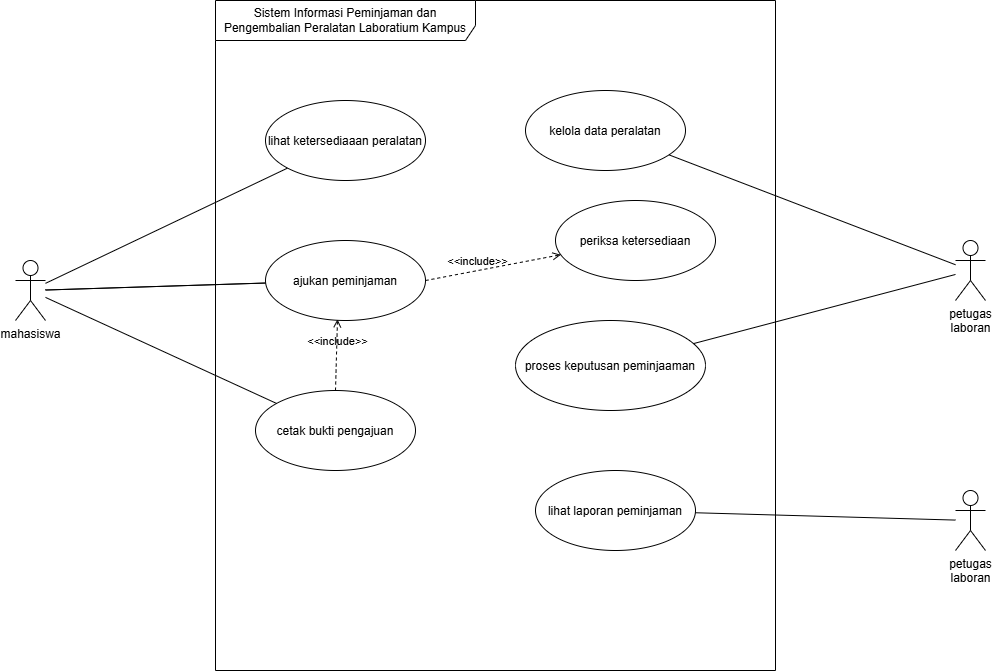

The diagram above was exported from draw.io. Its source (the exported page's mxGraphModel, read from the mxfile embedded in the PNG):
<mxGraphModel dx="1212" dy="722" grid="1" gridSize="10" guides="1" tooltips="1" connect="1" arrows="1" fold="1" page="1" pageScale="1" pageWidth="850" pageHeight="1100" math="0" shadow="0">
  <root>
    <mxCell id="0" />
    <mxCell id="1" parent="0" />
    <mxCell id="78syQ5n500wDbGxKDBkV-1" edge="1" parent="1" source="78syQ5n500wDbGxKDBkV-5" style="edgeStyle=none;html=1;endArrow=none;endFill=0;" target="78syQ5n500wDbGxKDBkV-7" value="">
      <mxGeometry relative="1" as="geometry" />
    </mxCell>
    <mxCell id="78syQ5n500wDbGxKDBkV-2" edge="1" parent="1" source="78syQ5n500wDbGxKDBkV-5" style="edgeStyle=none;html=1;endArrow=none;endFill=0;" target="78syQ5n500wDbGxKDBkV-7" value="">
      <mxGeometry relative="1" as="geometry" />
    </mxCell>
    <mxCell id="78syQ5n500wDbGxKDBkV-3" edge="1" parent="1" source="78syQ5n500wDbGxKDBkV-5" style="edgeStyle=none;html=1;endArrow=none;endFill=0;" target="78syQ5n500wDbGxKDBkV-8" value="">
      <mxGeometry relative="1" as="geometry" />
    </mxCell>
    <mxCell id="78syQ5n500wDbGxKDBkV-4" edge="1" parent="1" source="78syQ5n500wDbGxKDBkV-5" style="edgeStyle=none;html=1;endArrow=none;endFill=0;" target="78syQ5n500wDbGxKDBkV-12" value="">
      <mxGeometry relative="1" as="geometry" />
    </mxCell>
    <mxCell id="78syQ5n500wDbGxKDBkV-5" parent="1" style="shape=umlActor;verticalLabelPosition=bottom;verticalAlign=top;html=1;" value="mahasiswa" vertex="1">
      <mxGeometry height="60" width="30" x="120" y="440" as="geometry" />
    </mxCell>
    <mxCell id="78syQ5n500wDbGxKDBkV-6" parent="1" style="shape=umlFrame;whiteSpace=wrap;html=1;pointerEvents=0;recursiveResize=0;container=1;collapsible=0;width=260;height=40;" value="Sistem Informasi Peminjaman dan&lt;div&gt;Pengembalian Peralatan Laboratium Kampus&lt;/div&gt;" vertex="1">
      <mxGeometry height="670" width="560" x="320" y="180" as="geometry" />
    </mxCell>
    <mxCell id="78syQ5n500wDbGxKDBkV-7" parent="78syQ5n500wDbGxKDBkV-6" style="ellipse;" value="ajukan peminjaman" vertex="1">
      <mxGeometry height="80" width="160" x="50" y="240" as="geometry" />
    </mxCell>
    <mxCell id="78syQ5n500wDbGxKDBkV-8" parent="78syQ5n500wDbGxKDBkV-6" style="ellipse;" value="cetak bukti pengajuan" vertex="1">
      <mxGeometry height="80" width="160" x="40" y="390" as="geometry" />
    </mxCell>
    <mxCell id="78syQ5n500wDbGxKDBkV-9" parent="78syQ5n500wDbGxKDBkV-6" style="ellipse;" value="kelola data peralatan" vertex="1">
      <mxGeometry height="80" width="160" x="310" y="90" as="geometry" />
    </mxCell>
    <mxCell id="78syQ5n500wDbGxKDBkV-10" parent="78syQ5n500wDbGxKDBkV-6" style="ellipse;" value="periksa ketersediaan" vertex="1">
      <mxGeometry height="80" width="160" x="340" y="200" as="geometry" />
    </mxCell>
    <mxCell id="78syQ5n500wDbGxKDBkV-11" parent="78syQ5n500wDbGxKDBkV-6" style="ellipse;" value="lihat laporan peminjaman" vertex="1">
      <mxGeometry height="80" width="160" x="320" y="470" as="geometry" />
    </mxCell>
    <mxCell id="78syQ5n500wDbGxKDBkV-12" parent="78syQ5n500wDbGxKDBkV-6" style="ellipse;" value="lihat ketersediaaan peralatan" vertex="1">
      <mxGeometry height="80" width="160" x="50" y="100" as="geometry" />
    </mxCell>
    <mxCell id="78syQ5n500wDbGxKDBkV-13" parent="78syQ5n500wDbGxKDBkV-6" style="ellipse;" value="proses keputusan peminjaaman" vertex="1">
      <mxGeometry height="90" width="190" x="300" y="320" as="geometry" />
    </mxCell>
    <mxCell id="78syQ5n500wDbGxKDBkV-14" edge="1" parent="78syQ5n500wDbGxKDBkV-6" style="html=1;verticalAlign=bottom;labelBackgroundColor=none;endArrow=open;endFill=0;dashed=1;exitX=0.5;exitY=1;exitDx=0;exitDy=0;entryX=0.45;entryY=0.985;entryDx=0;entryDy=0;entryPerimeter=0;" target="78syQ5n500wDbGxKDBkV-7" value="&amp;lt;&amp;lt;include&amp;gt;&amp;gt;">
      <mxGeometry relative="1" width="160" x="0.1243" y="-1" as="geometry">
        <mxPoint as="offset" />
        <Array as="points" />
        <mxPoint x="120" y="390" as="sourcePoint" />
        <mxPoint x="198.44645405527353" y="357.84464540552733" as="targetPoint" />
      </mxGeometry>
    </mxCell>
    <mxCell id="78syQ5n500wDbGxKDBkV-15" edge="1" parent="78syQ5n500wDbGxKDBkV-6" source="78syQ5n500wDbGxKDBkV-7" style="html=1;verticalAlign=bottom;labelBackgroundColor=none;endArrow=open;endFill=0;dashed=1;exitX=1;exitY=0.5;exitDx=0;exitDy=0;" target="78syQ5n500wDbGxKDBkV-10" value="&amp;lt;&amp;lt;include&amp;gt;&amp;gt;">
      <mxGeometry relative="1" width="160" x="-0.2268" as="geometry">
        <Array as="points" />
        <mxPoint x="210" y="340" as="sourcePoint" />
        <mxPoint x="370" y="340" as="targetPoint" />
      </mxGeometry>
    </mxCell>
    <mxCell id="78syQ5n500wDbGxKDBkV-16" edge="1" parent="1" source="78syQ5n500wDbGxKDBkV-18" style="edgeStyle=none;html=1;endArrow=none;endFill=0;" target="78syQ5n500wDbGxKDBkV-9" value="">
      <mxGeometry relative="1" as="geometry" />
    </mxCell>
    <mxCell id="78syQ5n500wDbGxKDBkV-17" edge="1" parent="1" source="78syQ5n500wDbGxKDBkV-18" style="edgeStyle=none;html=1;endArrow=none;endFill=0;" target="78syQ5n500wDbGxKDBkV-13" value="">
      <mxGeometry relative="1" as="geometry" />
    </mxCell>
    <mxCell id="78syQ5n500wDbGxKDBkV-18" parent="1" style="shape=umlActor;verticalLabelPosition=bottom;verticalAlign=top;html=1;" value="petugas&lt;div&gt;laboran&lt;/div&gt;" vertex="1">
      <mxGeometry height="60" width="30" x="1060" y="420" as="geometry" />
    </mxCell>
    <mxCell id="78syQ5n500wDbGxKDBkV-19" edge="1" parent="1" source="78syQ5n500wDbGxKDBkV-20" style="edgeStyle=none;html=1;endArrow=none;endFill=0;" target="78syQ5n500wDbGxKDBkV-11" value="">
      <mxGeometry relative="1" as="geometry" />
    </mxCell>
    <mxCell id="78syQ5n500wDbGxKDBkV-20" parent="1" style="shape=umlActor;verticalLabelPosition=bottom;verticalAlign=top;html=1;" value="petugas&lt;div&gt;laboran&lt;/div&gt;" vertex="1">
      <mxGeometry height="60" width="30" x="1060" y="670" as="geometry" />
    </mxCell>
  </root>
</mxGraphModel>